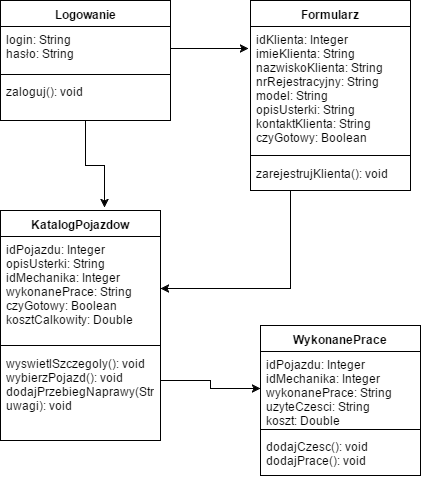

The diagram above was exported from draw.io. Its source (the exported page's mxGraphModel, read from the mxfile embedded in the PNG):
<mxGraphModel dx="1426" dy="706" grid="1" gridSize="10" guides="1" tooltips="1" connect="1" arrows="1" fold="1" page="1" pageScale="1" pageWidth="826" pageHeight="1169" background="#ffffff" math="0" shadow="0">
  <root>
    <mxCell id="0" />
    <mxCell id="1" parent="0" />
    <mxCell id="26" style="edgeStyle=orthogonalEdgeStyle;rounded=0;html=1;exitX=0.5;exitY=1;entryX=0.65;entryY=-0.013;entryPerimeter=0;jettySize=auto;orthogonalLoop=1;" parent="1" source="2" target="16" edge="1">
      <mxGeometry relative="1" as="geometry" />
    </mxCell>
    <mxCell id="2" value="Logowanie" style="swimlane;html=1;fontStyle=1;align=center;verticalAlign=top;childLayout=stackLayout;horizontal=1;startSize=26;horizontalStack=0;resizeParent=1;resizeLast=0;collapsible=1;marginBottom=0;swimlaneFillColor=#ffffff;" parent="1" vertex="1">
      <mxGeometry x="110" y="80" width="170" height="120" as="geometry" />
    </mxCell>
    <mxCell id="3" value="login: String&lt;div&gt;hasło: String&lt;/div&gt;&lt;div&gt;&lt;br&gt;&lt;/div&gt;" style="text;html=1;strokeColor=none;fillColor=none;align=left;verticalAlign=top;spacingLeft=4;spacingRight=4;whiteSpace=wrap;overflow=hidden;rotatable=0;points=[[0,0.5],[1,0.5]];portConstraint=eastwest;" parent="2" vertex="1">
      <mxGeometry y="26" width="170" height="44" as="geometry" />
    </mxCell>
    <mxCell id="4" value="" style="line;html=1;strokeWidth=1;fillColor=none;align=left;verticalAlign=middle;spacingTop=-1;spacingLeft=3;spacingRight=3;rotatable=0;labelPosition=right;points=[];portConstraint=eastwest;" parent="2" vertex="1">
      <mxGeometry y="70" width="170" height="8" as="geometry" />
    </mxCell>
    <mxCell id="5" value="zaloguj(): void&lt;div&gt;&lt;br&gt;&lt;/div&gt;" style="text;html=1;strokeColor=none;fillColor=none;align=left;verticalAlign=top;spacingLeft=4;spacingRight=4;whiteSpace=wrap;overflow=hidden;rotatable=0;points=[[0,0.5],[1,0.5]];portConstraint=eastwest;" parent="2" vertex="1">
      <mxGeometry y="78" width="170" height="26" as="geometry" />
    </mxCell>
    <mxCell id="6" style="edgeStyle=orthogonalEdgeStyle;rounded=0;html=1;exitX=0.5;exitY=1;entryX=0.5;entryY=1;jettySize=auto;orthogonalLoop=1;" parent="1" source="2" target="2" edge="1">
      <mxGeometry relative="1" as="geometry" />
    </mxCell>
    <mxCell id="20" style="edgeStyle=orthogonalEdgeStyle;rounded=0;html=1;exitX=0.25;exitY=1;jettySize=auto;orthogonalLoop=1;" parent="1" source="8" target="17" edge="1">
      <mxGeometry relative="1" as="geometry" />
    </mxCell>
    <mxCell id="8" value="Formularz" style="swimlane;html=1;fontStyle=1;align=center;verticalAlign=top;childLayout=stackLayout;horizontal=1;startSize=26;horizontalStack=0;resizeParent=1;resizeLast=0;collapsible=1;marginBottom=0;swimlaneFillColor=#ffffff;" parent="1" vertex="1">
      <mxGeometry x="360" y="80" width="160" height="190" as="geometry" />
    </mxCell>
    <mxCell id="9" value="idKlienta: Integer&lt;br&gt;imieKlienta: String&lt;div&gt;nazwiskoKlienta: String&lt;/div&gt;&lt;div&gt;nrRejestracyjny: String&lt;/div&gt;&lt;div&gt;model: String&lt;/div&gt;&lt;div&gt;opisUsterki: String&lt;/div&gt;&lt;div&gt;kontaktKlienta: String&lt;/div&gt;&lt;div&gt;czyGotowy: Boolean&lt;/div&gt;&lt;div&gt;&lt;br&gt;&lt;/div&gt;" style="text;html=1;strokeColor=none;fillColor=none;align=left;verticalAlign=top;spacingLeft=4;spacingRight=4;whiteSpace=wrap;overflow=hidden;rotatable=0;points=[[0,0.5],[1,0.5]];portConstraint=eastwest;" parent="8" vertex="1">
      <mxGeometry y="26" width="160" height="124" as="geometry" />
    </mxCell>
    <mxCell id="10" value="" style="line;html=1;strokeWidth=1;fillColor=none;align=left;verticalAlign=middle;spacingTop=-1;spacingLeft=3;spacingRight=3;rotatable=0;labelPosition=right;points=[];portConstraint=eastwest;" parent="8" vertex="1">
      <mxGeometry y="150" width="160" height="10" as="geometry" />
    </mxCell>
    <mxCell id="11" value="zarejestrujKlienta(): void" style="text;html=1;strokeColor=none;fillColor=none;align=left;verticalAlign=top;spacingLeft=4;spacingRight=4;whiteSpace=wrap;overflow=hidden;rotatable=0;points=[[0,0.5],[1,0.5]];portConstraint=eastwest;" parent="8" vertex="1">
      <mxGeometry y="160" width="160" height="20" as="geometry" />
    </mxCell>
    <mxCell id="16" value="KatalogPojazdow&lt;div&gt;&lt;br&gt;&lt;/div&gt;" style="swimlane;html=1;fontStyle=1;align=center;verticalAlign=top;childLayout=stackLayout;horizontal=1;startSize=26;horizontalStack=0;resizeParent=1;resizeLast=0;collapsible=1;marginBottom=0;swimlaneFillColor=#ffffff;" parent="1" vertex="1">
      <mxGeometry x="110" y="290" width="160" height="230" as="geometry" />
    </mxCell>
    <mxCell id="17" value="idPojazdu: Integer&lt;div&gt;opisUsterki: String&lt;/div&gt;&lt;div&gt;idMechanika: Integer&lt;/div&gt;&lt;div&gt;wykonanePrace: String&lt;/div&gt;&lt;div&gt;czyGotowy: Boolean&lt;/div&gt;&lt;div&gt;kosztCalkowity: Double&lt;/div&gt;&lt;div&gt;&lt;br&gt;&lt;/div&gt;&lt;div&gt;&lt;br&gt;&lt;/div&gt;" style="text;html=1;strokeColor=none;fillColor=none;align=left;verticalAlign=top;spacingLeft=4;spacingRight=4;whiteSpace=wrap;overflow=hidden;rotatable=0;points=[[0,0.5],[1,0.5]];portConstraint=eastwest;" parent="16" vertex="1">
      <mxGeometry y="26" width="160" height="104" as="geometry" />
    </mxCell>
    <mxCell id="18" value="" style="line;html=1;strokeWidth=1;fillColor=none;align=left;verticalAlign=middle;spacingTop=-1;spacingLeft=3;spacingRight=3;rotatable=0;labelPosition=right;points=[];portConstraint=eastwest;" parent="16" vertex="1">
      <mxGeometry y="130" width="160" height="10" as="geometry" />
    </mxCell>
    <mxCell id="19" value="wyswietlSzczegoly(): void&lt;div&gt;wybierzPojazd(): void&lt;/div&gt;&lt;div&gt;dodajPrzebiegNaprawy(String uwagi&lt;span&gt;): void&lt;/span&gt;&lt;/div&gt;&lt;div&gt;&lt;span&gt;&lt;br&gt;&lt;/span&gt;&lt;/div&gt;&lt;div&gt;&lt;div&gt;&lt;br&gt;&lt;/div&gt;&lt;/div&gt;" style="text;html=1;strokeColor=none;fillColor=none;align=left;verticalAlign=top;spacingLeft=4;spacingRight=4;whiteSpace=wrap;overflow=hidden;rotatable=0;points=[[0,0.5],[1,0.5]];portConstraint=eastwest;" parent="16" vertex="1">
      <mxGeometry y="140" width="160" height="60" as="geometry" />
    </mxCell>
    <mxCell id="21" style="edgeStyle=orthogonalEdgeStyle;rounded=0;html=1;entryX=-0.012;entryY=0.177;entryPerimeter=0;jettySize=auto;orthogonalLoop=1;" parent="1" source="3" target="9" edge="1">
      <mxGeometry relative="1" as="geometry" />
    </mxCell>
    <mxCell id="22" value="WykonanePrace&lt;div&gt;&lt;br&gt;&lt;/div&gt;" style="swimlane;html=1;fontStyle=1;align=center;verticalAlign=top;childLayout=stackLayout;horizontal=1;startSize=26;horizontalStack=0;resizeParent=1;resizeLast=0;collapsible=1;marginBottom=0;swimlaneFillColor=#ffffff;" parent="1" vertex="1">
      <mxGeometry x="370" y="405" width="160" height="150" as="geometry" />
    </mxCell>
    <mxCell id="23" value="idPojazdu: Integer&lt;div&gt;idMechanika: Integer&lt;/div&gt;&lt;div&gt;wykonanePrace: String&lt;/div&gt;&lt;div&gt;uzyteCzesci: String&lt;/div&gt;&lt;div&gt;koszt: Double&lt;/div&gt;&lt;div&gt;&lt;br&gt;&lt;/div&gt;" style="text;html=1;strokeColor=none;fillColor=none;align=left;verticalAlign=top;spacingLeft=4;spacingRight=4;whiteSpace=wrap;overflow=hidden;rotatable=0;points=[[0,0.5],[1,0.5]];portConstraint=eastwest;" parent="22" vertex="1">
      <mxGeometry y="26" width="160" height="74" as="geometry" />
    </mxCell>
    <mxCell id="24" value="" style="line;html=1;strokeWidth=1;fillColor=none;align=left;verticalAlign=middle;spacingTop=-1;spacingLeft=3;spacingRight=3;rotatable=0;labelPosition=right;points=[];portConstraint=eastwest;" parent="22" vertex="1">
      <mxGeometry y="100" width="160" height="8" as="geometry" />
    </mxCell>
    <mxCell id="25" value="dodajCzesc(): void&lt;div&gt;dodajPrace(): void&lt;/div&gt;" style="text;html=1;strokeColor=none;fillColor=none;align=left;verticalAlign=top;spacingLeft=4;spacingRight=4;whiteSpace=wrap;overflow=hidden;rotatable=0;points=[[0,0.5],[1,0.5]];portConstraint=eastwest;" parent="22" vertex="1">
      <mxGeometry y="108" width="160" height="42" as="geometry" />
    </mxCell>
    <mxCell id="27" style="edgeStyle=orthogonalEdgeStyle;rounded=0;html=1;entryX=0;entryY=0.5;jettySize=auto;orthogonalLoop=1;" parent="1" source="19" target="23" edge="1">
      <mxGeometry relative="1" as="geometry" />
    </mxCell>
  </root>
</mxGraphModel>